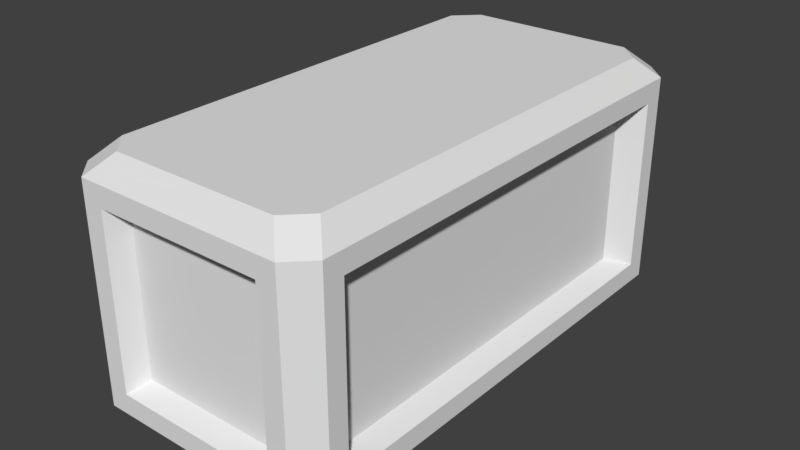 # Source: box_2_2x1.blend  (saved by Blender 2.79.0; exported with 4.5.12 LTS)
import bpy
from mathutils import Matrix  # noqa: F401  (used for matrix-valued properties, if any)

bpy.ops.wm.read_factory_settings(use_empty=True)
scene = bpy.context.scene
scene.name = 'Scene'

# ---- collections
col_collection_10 = bpy.data.collections.new('Collection 10'); scene.collection.children.link(col_collection_10)

# ---- world
world_world = bpy.data.worlds.new('World'); scene.world = world_world
world_world.color = (0.05088, 0.05088, 0.05088)
world_world.use_sun_shadow = False
world_world.sun_shadow_jitter_overblur = 0.0
world_world.cycles.sampling_method = 'MANUAL'

# ---- meshes
me_cube_003 = bpy.data.meshes.new('Cube.003')
me_cube_003.from_pydata([(-0.105, -0.2082, 0.25), (-0.0832, -0.23, 0.25), (-0.125, -0.2082, 0.21), (-0.0832, -0.25, 0.21), (-0.0832, 0.23, 0.25), (-0.105, 0.2082, 0.25), (-0.0832, 0.25, 0.21), (-0.125, 0.2082, 0.21), (0.0832, -0.23, 0.25), (0.105, -0.2082, 0.25), (0.0832, -0.25, 0.21), (0.125, -0.2082, 0.21), (0.105, 0.2082, 0.25), (0.0832, 0.23, 0.25), (0.125, 0.2082, 0.21), (0.0832, 0.25, 0.21), (-0.0832, -0.23, 0.0), (-0.105, -0.2082, -4.657e-10), (-0.0832, -0.25, 0.04), (-0.125, -0.2082, 0.04), (-0.125, 0.2082, 0.04), (-0.0832, 0.25, 0.04), (-0.105, 0.2082, 0.0), (-0.0832, 0.23, -9.313e-10), (0.125, -0.2082, 0.04), (0.0832, -0.25, 0.04), (0.105, -0.2082, 0.0), (0.0832, -0.23, -9.313e-10), (0.0832, 0.25, 0.04), (0.125, 0.2082, 0.04), (0.0832, 0.23, 0.0), (0.105, 0.2082, -4.657e-10), (0.125, -0.2282, 0.02), (0.125, -0.2282, 0.23), (0.1032, -0.25, 0.23), (0.1032, -0.25, 0.02), (-0.125, -0.2282, 0.23), (-0.125, -0.2282, 0.02), (-0.1032, -0.25, 0.02), (-0.1032, -0.25, 0.23), (-0.1032, 0.25, 0.23), (-0.1032, 0.25, 0.02), (-0.125, 0.2282, 0.02), (-0.125, 0.2282, 0.23), (0.125, 0.2282, 0.23), (0.125, 0.2282, 0.02), (0.1032, 0.25, 0.02), (0.1032, 0.25, 0.23), (0.125, -0.2082, 0.04), (0.125, -0.2082, 0.21), (0.0832, -0.25, 0.21), (0.0832, -0.25, 0.04), (-0.125, -0.2082, 0.21), (-0.125, -0.2082, 0.04), (-0.0832, -0.25, 0.04), (-0.0832, -0.25, 0.21), (-0.0832, 0.25, 0.21), (-0.0832, 0.25, 0.04), (-0.125, 0.2082, 0.04), (-0.125, 0.2082, 0.21), (0.125, 0.2082, 0.21), (0.125, 0.2082, 0.04), (0.0832, 0.25, 0.04), (0.0832, 0.25, 0.21), (0.105, -0.1874, 0.0485), (0.105, -0.1874, 0.2015), (0.07488, -0.23, 0.2015), (0.07488, -0.23, 0.0485), (-0.105, -0.1874, 0.2015), (-0.105, -0.1874, 0.0485), (-0.07488, -0.23, 0.0485), (-0.07488, -0.23, 0.2015), (-0.07488, 0.23, 0.2015), (-0.07488, 0.23, 0.0485), (-0.105, 0.1874, 0.0485), (-0.105, 0.1874, 0.2015), (0.105, 0.1874, 0.2015), (0.105, 0.1874, 0.0485), (0.07488, 0.23, 0.0485), (0.07488, 0.23, 0.2015), (0.105, -0.2082, 0.25), (0.0832, -0.23, 0.25), (0.1032, -0.25, 0.23), (0.125, -0.2282, 0.23), (0.105, -0.2082, 0.25), (0.0832, -0.23, 0.25), (0.1032, -0.25, 0.23), (0.125, -0.2282, 0.23)], [], [(7, 20, 58, 59), (12, 9, 33, 44), (4, 13, 47, 40), (22, 23, 30, 31, 26, 27, 16, 17), (12, 13, 4, 5, 0, 1, 8, 9), (6, 15, 63, 56), (21, 6, 56, 57), (0, 5, 43, 36), (18, 25, 51, 54), (16, 27, 35, 38), (26, 31, 45, 32), (30, 23, 41, 46), (22, 17, 37, 42), (39, 1, 0, 36), (4, 40, 43, 5), (12, 44, 47, 13), (34, 33, 83, 82), (41, 23, 22, 42), (16, 38, 37, 17), (45, 31, 30, 46), (35, 27, 26, 32), (32, 33, 34, 35), (36, 37, 38, 39), (40, 41, 42, 43), (44, 45, 46, 47), (8, 1, 39, 34), (24, 11, 33, 32), (10, 25, 35, 34), (2, 19, 37, 36), (18, 3, 39, 38), (6, 21, 41, 40), (20, 7, 43, 42), (14, 29, 45, 44), (28, 15, 47, 46), (3, 10, 34, 39), (7, 2, 36, 43), (19, 20, 42, 37), (25, 18, 38, 35), (15, 6, 40, 47), (21, 28, 46, 41), (11, 14, 44, 33), (29, 24, 32, 45), (58, 53, 69, 74), (53, 52, 68, 69), (52, 59, 75, 68), (51, 50, 66, 67), (28, 21, 57, 62), (29, 14, 60, 61), (14, 11, 49, 60), (15, 28, 62, 63), (11, 24, 48, 49), (24, 29, 61, 48), (10, 3, 55, 50), (25, 10, 50, 51), (2, 7, 59, 52), (19, 2, 52, 53), (20, 19, 53, 58), (3, 18, 54, 55), (69, 68, 75, 74), (73, 72, 79, 78), (77, 76, 65, 64), (67, 66, 71, 70), (55, 54, 70, 71), (54, 51, 67, 70), (57, 56, 72, 73), (56, 63, 79, 72), (59, 58, 74, 75), (62, 57, 73, 78), (61, 60, 76, 77), (60, 49, 65, 76), (63, 62, 78, 79), (49, 48, 64, 65), (48, 61, 77, 64), (50, 55, 71, 66), (80, 81, 85, 84), (9, 8, 81, 80), (33, 9, 80, 83), (8, 34, 82, 81), (85, 86, 87, 84), (83, 80, 84, 87), (81, 82, 86, 85), (82, 83, 87, 86)])
me_cube_003.use_remesh_preserve_volume = False
me_cube_003.use_remesh_preserve_attributes = False
me_cube_003.use_mirror_vertex_groups = False
me_cube_003.update()

# ---- objects
ob_body = bpy.data.objects.new('body', me_cube_003)

# ---- transforms, parenting, visibility, modifiers, constraints
ob_body.location = (0.0, 0.0, 0.0)
ob_body.scale = (3.0, 3.0, 3.0)
ob_body.lineart.crease_threshold = 0.0

# ---- collection membership
col_collection_10.objects.link(ob_body)

# ---- scene / render settings (as saved in the file)
scene.frame_start = 1; scene.frame_end = 250; scene.frame_set(1)
scene.render.engine = 'BLENDER_EEVEE_NEXT'
scene.render.resolution_percentage = 50
scene.render.dither_intensity = 0.0
scene.cycles.use_denoising = False
scene.cycles.samples = 128
scene.cycles.sampling_pattern = 'TABULATED_SOBOL'
scene.cycles.use_adaptive_sampling = False
scene.cycles.use_light_tree = False
scene.cycles.blur_glossy = 0.0
scene.cycles.sample_clamp_indirect = 0.0
scene.view_settings.view_transform = 'Standard'
bpy.context.view_layer.update()

# ---- added for rendering (the .blend has no active camera and no usable light): camera, sun
cam_auto = bpy.data.cameras.new('AutoCamera')
cam_auto.lens = 50.0
cam_auto.sensor_width = 36.0
cam_auto.clip_end = 1000.0
ob_auto_camera = bpy.data.objects.new('AutoCamera', cam_auto)
scene.collection.objects.link(ob_auto_camera)
ob_auto_camera.location = (1.69975, -2.0397, 1.7348)
ob_auto_camera.rotation_euler = (1.09748, -7.21219e-08, 0.694738)
scene.camera = ob_auto_camera
light_auto_sun = bpy.data.lights.new('AutoSun', 'SUN')
light_auto_sun.energy = 3.0
light_auto_sun.angle = 0.0523599
ob_auto_sun = bpy.data.objects.new('AutoSun', light_auto_sun)
scene.collection.objects.link(ob_auto_sun)
ob_auto_sun.rotation_euler = (0.872665, 0.174533, 0.523599)
bpy.context.view_layer.update()
